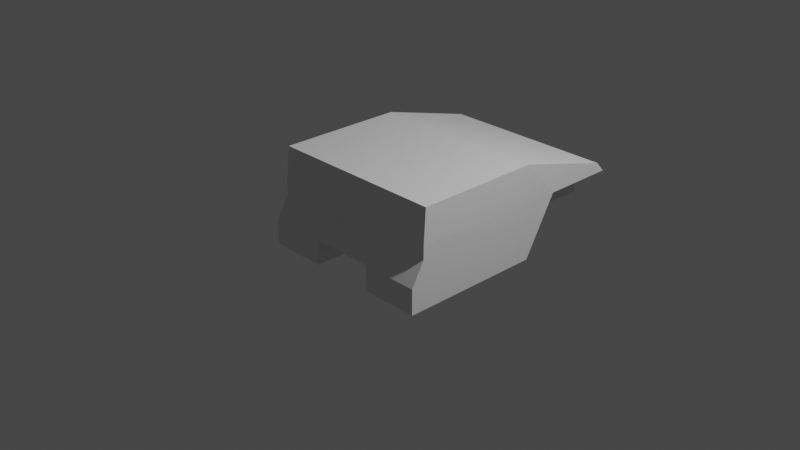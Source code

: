 # Source: CWA_HMMWV_iva.blend  (saved by Blender 3.1.7; exported with 4.5.12 LTS)
import bpy
from mathutils import Matrix  # noqa: F401  (used for matrix-valued properties, if any)

bpy.ops.wm.read_factory_settings(use_empty=True)
scene = bpy.context.scene
scene.name = 'Scene'

# ---- collections
col_collection = bpy.data.collections.new('Collection'); scene.collection.children.link(col_collection)
col_collider_collider = bpy.data.collections.new('collider:collider')  # instanced only; not linked into the scene
col_collider_collider_001 = bpy.data.collections.new('collider:collider.001')  # instanced only; not linked into the scene
col_collider_collider_002 = bpy.data.collections.new('collider:collider.002')  # instanced only; not linked into the scene
col_collider_collider_003 = bpy.data.collections.new('collider:collider.003')  # instanced only; not linked into the scene
col_collider_collider_004 = bpy.data.collections.new('collider:collider.004')  # instanced only; not linked into the scene

# ---- world
world_world = bpy.data.worlds.new('World'); scene.world = world_world
world_world.use_nodes = True; world_world.node_tree.nodes.clear()
_N = world_world.node_tree.nodes; _L = world_world.node_tree.links
n0 = _N.new('ShaderNodeOutputWorld'); n0.name = 'World Output'; n0.location = (300, 300)
n1 = _N.new('ShaderNodeBackground'); n1.name = 'Background'; n1.location = (10, 300)
n1.inputs[0].default_value = (0.05088, 0.05088, 0.05088, 1.0)
_L.new(n1.outputs[0], n0.inputs[0])
n0.is_active_output = True
world_world.color = (0.05088, 0.05088, 0.05088)
world_world.use_sun_shadow = False
world_world.sun_shadow_jitter_overblur = 0.0

# ---- cameras
cam_camera = bpy.data.cameras.new('Camera')
cam_camera.clip_end = 100.0
cam_camera.ortho_scale = 7.314

# ---- lights
light_light = bpy.data.lights.new('Light', 'POINT')
light_light.transmission_factor = 0.0
light_light.energy = 1000.0
light_light.shadow_soft_size = 0.1
light_light.shadow_maximum_resolution = 0.006
light_light.use_absolute_resolution = True

# ---- meshes
me_chassis = bpy.data.meshes.new('CHASSIS')
me_chassis.from_pydata([(-0.9879, 0.6013, 0.6689), (0.9879, 0.6013, 0.6689), (0.9879, -0.8073, 0.6689), (0.9879, -1.917, 0.3573), (-0.9879, -1.917, 0.3573), (-0.9879, -0.8073, 0.6689), (-0.3613, 0.7776, -0.3847), (-0.3613, -0.83, -0.3847), (-1.0, -0.83, -0.3847), (-0.3613, -1.004, -0.1059), (-0.3613, 0.7776, -0.1059), (-1.0, 0.7776, -0.3847), (-1.0, 0.7776, -0.1059), (-1.0, 0.6357, 0.149), (-1.0, -1.193, 0.2497), (-0.6545, -2.009, 0.2497), (-1.0, -2.009, 0.2497), (-0.6545, -1.996, -0.1059), (-0.6545, -1.004, -0.1059), (-0.6545, -1.193, 0.2497), (1.0, 0.6357, 0.149), (0.3613, 0.7776, -0.3847), (0.3613, -1.004, -0.1059), (1.0, 0.7776, -0.3847), (0.3613, 0.7776, -0.1059), (1.0, 0.7776, -0.1059), (-1.0, 0.6357, 0.2912), (1.0, 0.6357, 0.2912), (1.0, -1.193, 0.2497), (0.6545, -1.193, 0.2497), (1.0, -2.009, 0.2497), (0.6545, -1.996, -0.1059), (1.0, -0.83, -0.3847), (0.3613, -0.83, -0.3847), (0.6545, -2.009, 0.2497), (0.6545, -1.004, -0.1059)], [], [(13, 12, 10, 24, 25, 20), (6, 10, 12, 11), (31, 35, 22, 24, 10, 9, 18, 17), (34, 30, 28, 29), (13, 20, 27, 26), (26, 14, 8, 11, 12, 13), (2, 5, 0, 1), (15, 34, 31, 17), (24, 22, 33, 21), (33, 32, 23, 21), (29, 35, 31, 34), (14, 19, 18, 9, 7, 8), (28, 2, 1, 27), (35, 29, 28, 32, 33, 22), (3, 4, 5, 2), (9, 10, 6, 7), (15, 19, 14, 16), (4, 16, 14, 5), (8, 7, 6, 11), (24, 21, 23, 25), (26, 27, 1, 0), (18, 19, 15, 17), (26, 0, 5, 14), (3, 2, 28, 30), (34, 15, 16, 4, 3, 30), (27, 20, 25, 23, 32, 28)])
_uv = me_chassis.uv_layers.new(name='UVMap')
_uv.uv.foreach_set('vector', [0.1942, 0.9254, 0.1942, 0.8115, 0.4863, 0.602, 0.4435, 0.8115, 0.1942, 0.8115, 0.1942, 0.9254, 0.2224, 0.7586, 0.2224, 0.8298, 0.3856, 0.8298, 0.3856, 0.7586, 0.6391, 0.4499, 0.6391, 0.688, 0.7094, 0.6874, 0.7092, 0.2602, 0.7092, 0.2602, 0.7094, 0.688, 0.6391, 0.688, 0.6391, 0.4499, 0.5244, 0.1312, 0.3986, 0.1312, 0.3986, 0.3761, 0.5244, 0.3761, 0.4486, 0.3755, 0.1774, 0.6189, 0.1733, 0.6189, 0.398, 0.3755, 0.398, 0.3755, 0.6641, 0.9174, 0.8488, 0.3007, 0.3856, 0.7586, 0.1942, 0.8115, 0.4486, 0.3755, 0.3986, 0.1312, 0.3986, 0.1312, 0.3986, 0.1312, 0.3986, 0.1312, 0.8502, 0.9176, 0.8502, 0.9176, 0.6391, 0.4499, 0.8471, 0.8294, 0.7957, 0.8299, 0.3406, 0.8299, 0.385, 0.7587, 0.7957, 0.7587, 0.7099, 0.3007, 0.8488, 0.3007, 0.8488, 0.6503, 0.7099, 0.6503, 0.6481, 0.9176, 0.601, 0.8294, 0.8471, 0.8294, 0.8502, 0.9176, 0.6641, 0.9174, 0.5891, 0.9175, 0.589, 0.8299, 0.5253, 0.8299, 0.5253, 0.7586, 0.664, 0.7586, 0.6641, 0.9174, 0.3986, 0.1312, 0.3986, 0.1312, 0.1733, 0.6189, 0.589, 0.8299, 0.5891, 0.9175, 0.6641, 0.9174, 0.664, 0.7586, 0.5253, 0.7586, 0.5253, 0.8299, 0.3986, 0.1312, 0.3986, 0.1312, 0.3986, 0.1312, 0.3986, 0.1312, 0.3406, 0.8299, 0.7957, 0.8299, 0.7957, 0.7587, 0.385, 0.7587, 0.5244, 0.1312, 0.5244, 0.3761, 0.3986, 0.3761, 0.3986, 0.1312, 0.3986, 0.1312, 0.3986, 0.1312, 0.3986, 0.3761, 0.3986, 0.1312, 0.8488, 0.3007, 0.7099, 0.3007, 0.7099, 0.6503, 0.8488, 0.6503, 0.2224, 0.8298, 0.2224, 0.7586, 0.3856, 0.7586, 0.3856, 0.8298, 0.398, 0.3755, 0.1733, 0.6189, 0.3986, 0.1312, 0.3986, 0.1312, 0.601, 0.8294, 0.6481, 0.9176, 0.8502, 0.9176, 0.8471, 0.8294, 0.398, 0.3755, 0.3986, 0.1312, 0.3986, 0.1312, 0.6641, 0.9174, 0.3986, 0.1312, 0.3986, 0.1312, 0.6641, 0.9174, 0.3986, 0.1312, 0.8502, 0.9176, 0.5244, 0.1312, 0.3986, 0.1312, 0.3986, 0.1312, 0.3986, 0.1312, 0.3986, 0.1312, 0.1733, 0.6189, 0.1774, 0.6189, 0.1942, 0.8115, 0.3856, 0.7586, 0.8488, 0.3007, 0.6641, 0.9174])
me_chassis.use_remesh_fix_poles = True
me_chassis.use_remesh_preserve_attributes = False
me_chassis.update()
me_chassis.normals_split_custom_set([tuple(v) for v in zip(*[iter([0.0, -0.8737, -0.4864, 0.0, -0.8737, -0.4864, 0.0, -0.8737, -0.4864, 0.0, -0.8737, -0.4864, 0.0, -0.8737, -0.4864, 0.0, -0.8737, -0.4864, 0.0, -1.0, 0.0, 0.0, -1.0, 0.0, 0.0, -1.0, 0.0, 0.0, -1.0, 0.0, 2.88e-09, 0.0, 1.0, 2.88e-09, 0.0, 1.0, 2.88e-09, 0.0, 1.0, 2.88e-09, 0.0, 1.0, 2.88e-09, 0.0, 1.0, 2.88e-09, 0.0, 1.0, 2.88e-09, 0.0, 1.0, 2.88e-09, 0.0, 1.0, 0.0, 0.0, 1.0, 0.0, 0.0, 1.0, 0.0, 0.0, 1.0, 0.0, 0.0, 1.0, 0.0, -1.0, 0.0, 0.0, -1.0, 0.0, 0.0, -1.0, 0.0, 0.0, -1.0, 0.0, 1.0, 2.613e-08, 0.0, 0.9996, 0.02685, -0.001537, 1.0, 2.613e-08, 0.0, 1.0, 2.613e-08, 0.0, 1.0, 2.613e-08, 0.0, 1.0, 2.613e-08, 0.0, 0.0, 0.0, -1.0, 0.0, 0.0, -1.0, 0.0, 0.0, -1.0, 0.0, 0.0, -1.0, 0.0, 0.9994, 0.03535, 0.0, 0.9994, 0.03535, 0.0, 0.9994, 0.03535, 0.0, 0.9994, 0.03535, 1.0, 0.0, 0.0, 1.0, 0.0, 0.0, 1.0, 0.0, 0.0, 1.0, 0.0, 0.0, 0.0, 0.0, 1.0, 0.0, 0.0, 1.0, 0.0, 0.0, 1.0, 0.0, 0.0, 1.0, -1.0, 0.0, 0.0, -1.0, 0.0, 0.0, -1.0, 0.0, 0.0, -1.0, 0.0, 0.0, 0.01583, 0.8758, 0.4825, 8.987e-07, 0.8823, 0.4706, 0.01208, 0.8606, 0.5091, -3.629e-06, 0.8489, 0.5286, 1.05e-05, 0.8489, 0.5286, 0.01809, 0.8586, 0.5123, -0.9997, 0.01975, -0.01176, -0.9995, 0.0003907, -0.03043, -0.9995, 0.0003907, -0.03043, -0.9995, 0.0003907, -0.03043, -0.01207, 0.8606, 0.5091, -8.745e-07, 0.8823, 0.4706, -0.01582, 0.8758, 0.4825, -0.01809, 0.8586, 0.5123, -1.051e-05, 0.8489, 0.5286, 3.635e-06, 0.8489, 0.5286, 0.0, 0.2703, -0.9628, 0.0, 0.2703, -0.9628, 0.0, 0.2703, -0.9628, 0.0, 0.2703, -0.9628, -1.0, 0.0, 0.0, -1.0, 0.0, 0.0, -1.0, 0.0, 0.0, -1.0, 0.0, 0.0, 0.0, 0.0, 1.0, 0.0, 0.0, 1.0, 0.0, 0.0, 1.0, 0.0, 0.0, 1.0, 0.9985, 0.008674, -0.0536, 0.9985, 0.008674, -0.0536, 0.9985, 0.008674, -0.0536, 0.9985, 0.008674, -0.0536, 0.0, 0.0, 1.0, 0.0, 0.0, 1.0, 0.0, 0.0, 1.0, 0.0, 0.0, 1.0, 0.0, -1.0, 0.0, 0.0, -1.0, 0.0, 0.0, -1.0, 0.0, 0.0, -1.0, 0.0, 0.0, -0.9959, -0.09065, 0.0, -0.9959, -0.09065, 0.0, -0.9959, -0.09065, 0.0, -0.9959, -0.09065, 1.0, 0.0, 0.0, 1.0, 0.0, 0.0, 1.0, 0.0, 0.0, 1.0, 0.0, 0.0, 0.9995, 0.0003906, -0.03043, 0.9995, 0.0003906, -0.03043, 0.9995, 0.0003906, -0.03043, 0.9997, 0.01976, -0.01176, -0.9985, 0.008674, -0.0536, -0.9985, 0.008674, -0.0536, -0.9986, -0.018, -0.04897, -0.9985, 0.008674, -0.0536, 0.0, 0.7608, -0.6489, 0.0, 0.7608, -0.6489, 0.0, 0.7608, -0.6489, 0.0, 0.7608, -0.6489, 0.0, 0.7608, -0.6489, 0.0, 0.7608, -0.6489, -1.0, 0.0, 0.0, -1.0, 0.0, 0.0, -1.0, 0.0, 0.0, -1.0, 0.0, 0.0, -1.0, 0.0, 0.0, -0.9996, 0.02685, -0.001527])] * 3)])
me_collider = bpy.data.meshes.new('collider')
me_collider.from_pydata([(-0.007926, -0.06182, -0.02063), (-0.007926, -0.06182, 0.02063), (-0.007926, 0.06182, 0.02063), (-0.007926, 0.06182, -0.02063), (0.007926, 0.06182, -0.02063), (0.007926, 0.06182, 0.02063), (0.007926, -0.06182, 0.02063), (0.007926, -0.06182, -0.02063)], [(0, 1), (1, 2), (2, 3), (3, 4), (4, 5), (5, 6), (6, 7), (7, 0), (6, 1), (5, 2), (7, 4), (3, 0)], [])
me_collider.use_remesh_fix_poles = True
me_collider.use_remesh_preserve_attributes = False
me_collider.update()
me_collider_001 = bpy.data.meshes.new('collider.001')
me_collider_001.from_pydata([(-0.007926, -0.06182, -0.02063), (-0.007926, -0.06182, 0.02063), (-0.007926, 0.06182, 0.02063), (-0.007926, 0.06182, -0.02063), (0.007926, 0.06182, -0.02063), (0.007926, 0.06182, 0.02063), (0.007926, -0.06182, 0.02063), (0.007926, -0.06182, -0.02063)], [(0, 1), (1, 2), (2, 3), (3, 4), (4, 5), (5, 6), (6, 7), (7, 0), (6, 1), (5, 2), (7, 4), (3, 0)], [])
me_collider_001.use_remesh_fix_poles = True
me_collider_001.use_remesh_preserve_attributes = False
me_collider_001.update()
me_collider_002 = bpy.data.meshes.new('collider.002')
me_collider_002.from_pydata([(-0.007926, -0.06182, -0.02063), (-0.007926, -0.06182, 0.02063), (-0.007926, 0.06182, 0.02063), (-0.007926, 0.06182, -0.02063), (0.007926, 0.06182, -0.02063), (0.007926, 0.06182, 0.02063), (0.007926, -0.06182, 0.02063), (0.007926, -0.06182, -0.02063)], [(0, 1), (1, 2), (2, 3), (3, 4), (4, 5), (5, 6), (6, 7), (7, 0), (6, 1), (5, 2), (7, 4), (3, 0)], [])
me_collider_002.use_remesh_fix_poles = True
me_collider_002.use_remesh_preserve_attributes = False
me_collider_002.update()
me_collider_003 = bpy.data.meshes.new('collider.003')
me_collider_003.from_pydata([(-0.007926, -0.06182, -0.02063), (-0.007926, -0.06182, 0.02063), (-0.007926, 0.06182, 0.02063), (-0.007926, 0.06182, -0.02063), (0.007926, 0.06182, -0.02063), (0.007926, 0.06182, 0.02063), (0.007926, -0.06182, 0.02063), (0.007926, -0.06182, -0.02063)], [(0, 1), (1, 2), (2, 3), (3, 4), (4, 5), (5, 6), (6, 7), (7, 0), (6, 1), (5, 2), (7, 4), (3, 0)], [])
me_collider_003.use_remesh_fix_poles = True
me_collider_003.use_remesh_preserve_attributes = False
me_collider_003.update()
me_collider_004 = bpy.data.meshes.new('collider.004')
me_collider_004.from_pydata([(-0.06182, -0.007926, -0.02063), (-0.06182, -0.007926, 0.02063), (-0.06182, 0.007926, 0.02063), (-0.06182, 0.007926, -0.02063), (0.06182, 0.007926, -0.02063), (0.06182, 0.007926, 0.02063), (0.06182, -0.007926, 0.02063), (0.06182, -0.007926, -0.02063)], [(0, 1), (1, 2), (2, 3), (3, 4), (4, 5), (5, 6), (6, 7), (7, 0), (6, 1), (5, 2), (7, 4), (3, 0)], [])
me_collider_004.use_remesh_fix_poles = True
me_collider_004.use_remesh_preserve_attributes = False
me_collider_004.update()

# ---- objects
ob_light = bpy.data.objects.new('Light', light_light)
ob_camera = bpy.data.objects.new('Camera', cam_camera)
ob_shellcollider = bpy.data.objects.new('shellCollider', me_chassis)
ob_freeiva = bpy.data.objects.new('FreeIva', None)
ob_hatch_frontright = bpy.data.objects.new('hatch_frontRight', None)
ob_hatch_backright = bpy.data.objects.new('hatch_backRight', None)
ob_hatch_backleft = bpy.data.objects.new('hatch_backLeft', None)
ob_hatch_frontleft = bpy.data.objects.new('hatch_frontLeft', None)
ob_hatch_rear = bpy.data.objects.new('hatch_rear', None)
ob_mesh_collider = bpy.data.objects.new('mesh:collider', me_collider)
ob_mesh_collider_001 = bpy.data.objects.new('mesh:collider.001', me_collider_001)
ob_mesh_collider_002 = bpy.data.objects.new('mesh:collider.002', me_collider_002)
ob_mesh_collider_003 = bpy.data.objects.new('mesh:collider.003', me_collider_003)
ob_mesh_collider_004 = bpy.data.objects.new('mesh:collider.004', me_collider_004)

# ---- transforms, parenting, visibility, modifiers, constraints
ob_light.location = (4.076, 1.005, 5.904)
ob_light.rotation_euler = (0.6503, 0.05522, 1.866)
ob_light.lock_rotations_4d = False
ob_light.empty_display_type = 'ARROWS'
ob_light.color = (0.0, 0.0, 0.0, 0.0)
ob_light.lineart.crease_threshold = 0.0
ob_camera.location = (7.359, -6.926, 4.958)
ob_camera.rotation_euler = (1.109, 0.0, 0.8149)
ob_camera.lock_rotations_4d = False
ob_camera.empty_display_type = 'ARROWS'
ob_camera.color = (0.0, 0.0, 0.0, 0.0)
ob_camera.display_type = 'WIRE'
ob_camera.lineart.crease_threshold = 0.0
ob_shellcollider.parent = ob_freeiva
ob_shellcollider.location = (0.0, 0.0, 0.0)
ob_shellcollider.rotation_mode = 'QUATERNION'
ob_shellcollider.rotation_quaternion = (0.0, 0.0, 6.718e-08, 1.0)
ob_shellcollider.scale = (1.0, 1.0, 1.0)
ob_freeiva.location = (0.0, 0.0, 0.0)
ob_hatch_frontright.parent = ob_freeiva
ob_hatch_frontright.location = (-0.9955, -0.1476, 0.0837)
ob_hatch_frontright.rotation_euler = (1.344e-07, -0.0, 3.142)
ob_hatch_frontright.scale = (1.0, 1.0, 1.0)
ob_hatch_frontright.empty_display_type = 'ARROWS'
ob_hatch_frontright.empty_display_size = 0.3
ob_hatch_frontright.instance_type = 'COLLECTION'
ob_hatch_backright.parent = ob_freeiva
ob_hatch_backright.location = (-0.9955, 0.6614, 0.0837)
ob_hatch_backright.rotation_euler = (1.344e-07, -0.0, 3.142)
ob_hatch_backright.scale = (1.0, 1.0, 1.0)
ob_hatch_backright.empty_display_type = 'ARROWS'
ob_hatch_backright.empty_display_size = 0.3
ob_hatch_backright.instance_type = 'COLLECTION'
ob_hatch_backleft.parent = ob_freeiva
ob_hatch_backleft.location = (0.9955, 0.6614, 0.0837)
ob_hatch_backleft.rotation_euler = (1.344e-07, -0.0, 3.142)
ob_hatch_backleft.scale = (1.0, 1.0, 1.0)
ob_hatch_backleft.empty_display_type = 'ARROWS'
ob_hatch_backleft.empty_display_size = 0.3
ob_hatch_backleft.instance_type = 'COLLECTION'
ob_hatch_frontleft.parent = ob_freeiva
ob_hatch_frontleft.location = (0.9955, -0.1476, 0.0837)
ob_hatch_frontleft.rotation_euler = (1.344e-07, -0.0, 3.142)
ob_hatch_frontleft.scale = (1.0, 1.0, 1.0)
ob_hatch_frontleft.empty_display_type = 'ARROWS'
ob_hatch_frontleft.empty_display_size = 0.3
ob_hatch_frontleft.instance_type = 'COLLECTION'
ob_hatch_rear.parent = ob_freeiva
ob_hatch_rear.location = (-0.0325, 2.028, 0.1515)
ob_hatch_rear.rotation_euler = (1.344e-07, -0.0, 3.142)
ob_hatch_rear.scale = (1.0, 1.0, 1.0)
ob_hatch_rear.empty_display_type = 'ARROWS'
ob_hatch_rear.empty_display_size = 0.3
ob_hatch_rear.instance_type = 'COLLECTION'
ob_mesh_collider.location = (0.0, 0.0, 0.0)
ob_mesh_collider_001.location = (0.0, 0.0, 0.0)
ob_mesh_collider_002.location = (0.0, 0.0, 0.0)
ob_mesh_collider_003.location = (0.0, 0.0, 0.0)
ob_mesh_collider_004.location = (0.0, 0.0, 0.0)
ob_hatch_frontright.instance_collection = col_collider_collider
ob_hatch_backright.instance_collection = col_collider_collider_001
ob_hatch_backleft.instance_collection = col_collider_collider_002
ob_hatch_frontleft.instance_collection = col_collider_collider_003
ob_hatch_rear.instance_collection = col_collider_collider_004

# ---- collection membership
col_collection.objects.link(ob_light)
col_collection.objects.link(ob_camera)
col_collection.objects.link(ob_shellcollider)
col_collection.objects.link(ob_freeiva)
col_collection.objects.link(ob_hatch_frontright)
col_collection.objects.link(ob_hatch_backright)
col_collection.objects.link(ob_hatch_backleft)
col_collection.objects.link(ob_hatch_frontleft)
col_collection.objects.link(ob_hatch_rear)
col_collider_collider.objects.link(ob_mesh_collider)
col_collider_collider_001.objects.link(ob_mesh_collider_001)
col_collider_collider_002.objects.link(ob_mesh_collider_002)
col_collider_collider_003.objects.link(ob_mesh_collider_003)
col_collider_collider_004.objects.link(ob_mesh_collider_004)

# ---- scene / render settings (as saved in the file)
scene.camera = ob_camera
scene.frame_start = 1; scene.frame_end = 250; scene.frame_set(1)
scene.render.engine = 'BLENDER_EEVEE_NEXT'
scene.cycles.sampling_pattern = 'TABULATED_SOBOL'
scene.cycles.use_light_tree = False
scene.view_settings.view_transform = 'Filmic'
bpy.context.view_layer.update()
